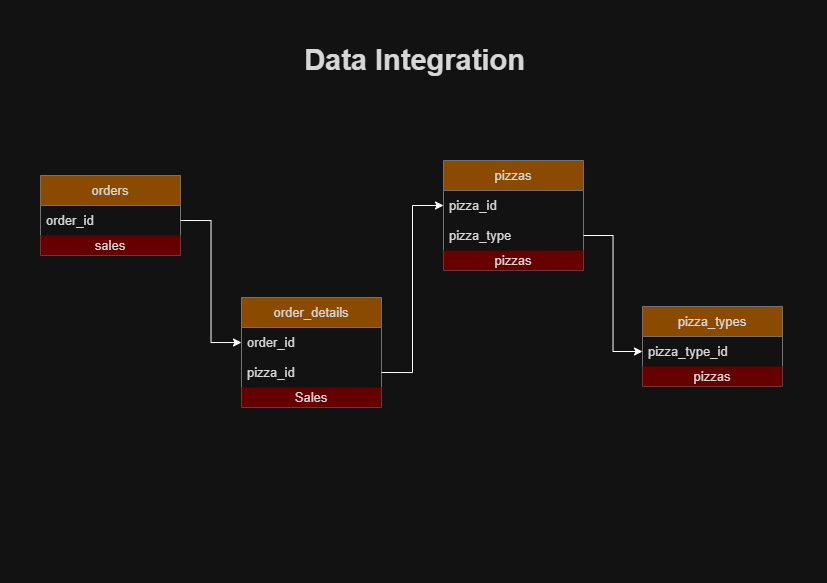

The diagram above was exported from draw.io. Its source (the exported page's mxGraphModel, read from the mxfile embedded in the PNG):
<mxGraphModel dx="946" dy="487" grid="0" gridSize="10" guides="1" tooltips="1" connect="1" arrows="1" fold="1" page="1" pageScale="1" pageWidth="827" pageHeight="583" math="0" shadow="0">
  <root>
    <mxCell id="0" />
    <mxCell id="1" parent="0" />
    <mxCell id="dMLuXqMhoeMNPr1xeK6z-1" parent="1" style="swimlane;fontStyle=0;childLayout=stackLayout;horizontal=1;startSize=30;horizontalStack=0;resizeParent=1;resizeParentMax=0;resizeLast=0;collapsible=1;marginBottom=0;whiteSpace=wrap;html=1;hachureGap=4;fontFamily=Helvetica;fillColor=#F5AB50;strokeColor=#909090;fontSize=13;labelBackgroundColor=none;fontColor=#1A1A1A;" value="pizza_types" vertex="1">
      <mxGeometry height="80" width="140" x="642" y="306" as="geometry" />
    </mxCell>
    <mxCell id="dMLuXqMhoeMNPr1xeK6z-2" parent="dMLuXqMhoeMNPr1xeK6z-1" style="text;strokeColor=none;fillColor=none;align=left;verticalAlign=middle;spacingLeft=4;spacingRight=4;overflow=hidden;points=[[0,0.5],[1,0.5]];portConstraint=eastwest;rotatable=0;whiteSpace=wrap;html=1;fontFamily=Helvetica;fontSize=13;labelBackgroundColor=none;fontColor=#1A1A1A;" value="pizza_type_id" vertex="1">
      <mxGeometry height="30" width="140" y="30" as="geometry" />
    </mxCell>
    <mxCell id="dMLuXqMhoeMNPr1xeK6z-31" parent="dMLuXqMhoeMNPr1xeK6z-1" style="text;html=1;whiteSpace=wrap;strokeColor=none;fillColor=light-dark(#B59410,#660000);align=center;verticalAlign=middle;rounded=0;fontFamily=Helvetica;fontSize=13;labelBackgroundColor=none;fontColor=#1A1A1A;" value="pizzas" vertex="1">
      <mxGeometry height="20" width="140" y="60" as="geometry" />
    </mxCell>
    <mxCell id="dMLuXqMhoeMNPr1xeK6z-8" parent="1" style="swimlane;fontStyle=0;childLayout=stackLayout;horizontal=1;startSize=30;horizontalStack=0;resizeParent=1;resizeParentMax=0;resizeLast=0;collapsible=1;marginBottom=0;whiteSpace=wrap;html=1;hachureGap=4;fontFamily=Helvetica;fillColor=#F5AB50;strokeColor=#909090;fontSize=13;labelBackgroundColor=none;fontColor=#1A1A1A;" value="orders" vertex="1">
      <mxGeometry height="80" width="140" x="40" y="175" as="geometry" />
    </mxCell>
    <mxCell id="dMLuXqMhoeMNPr1xeK6z-10" parent="dMLuXqMhoeMNPr1xeK6z-8" style="text;strokeColor=none;fillColor=none;align=left;verticalAlign=middle;spacingLeft=4;spacingRight=4;overflow=hidden;points=[[0,0.5],[1,0.5]];portConstraint=eastwest;rotatable=0;whiteSpace=wrap;html=1;fontFamily=Helvetica;fontSize=13;labelBackgroundColor=none;fontColor=#1A1A1A;" value="order_id" vertex="1">
      <mxGeometry height="30" width="140" y="30" as="geometry" />
    </mxCell>
    <mxCell id="dMLuXqMhoeMNPr1xeK6z-28" parent="dMLuXqMhoeMNPr1xeK6z-8" style="text;html=1;whiteSpace=wrap;strokeColor=none;fillColor=light-dark(#B59410,#660000);align=center;verticalAlign=middle;rounded=0;fontFamily=Helvetica;fontSize=13;labelBackgroundColor=none;fontColor=#1A1A1A;" value="sales" vertex="1">
      <mxGeometry height="20" width="140" y="60" as="geometry" />
    </mxCell>
    <mxCell id="dMLuXqMhoeMNPr1xeK6z-11" parent="1" style="swimlane;fontStyle=0;childLayout=stackLayout;horizontal=1;startSize=30;horizontalStack=0;resizeParent=1;resizeParentMax=0;resizeLast=0;collapsible=1;marginBottom=0;whiteSpace=wrap;html=1;hachureGap=4;fontFamily=Helvetica;fillColor=#F5AB50;strokeColor=#909090;fontSize=13;labelBackgroundColor=none;fontColor=#1A1A1A;" value="order_details" vertex="1">
      <mxGeometry height="110" width="140" x="241" y="297" as="geometry" />
    </mxCell>
    <mxCell id="dMLuXqMhoeMNPr1xeK6z-12" parent="dMLuXqMhoeMNPr1xeK6z-11" style="text;strokeColor=none;fillColor=none;align=left;verticalAlign=middle;spacingLeft=4;spacingRight=4;overflow=hidden;points=[[0,0.5],[1,0.5]];portConstraint=eastwest;rotatable=0;whiteSpace=wrap;html=1;fontFamily=Helvetica;fontSize=13;labelBackgroundColor=none;fontColor=#1A1A1A;" value="order_id" vertex="1">
      <mxGeometry height="30" width="140" y="30" as="geometry" />
    </mxCell>
    <mxCell id="32rG8oCf9SyXaBnD3xLR-2" parent="dMLuXqMhoeMNPr1xeK6z-11" style="text;strokeColor=none;fillColor=none;align=left;verticalAlign=middle;spacingLeft=4;spacingRight=4;overflow=hidden;points=[[0,0.5],[1,0.5]];portConstraint=eastwest;rotatable=0;whiteSpace=wrap;html=1;fontFamily=Helvetica;fontSize=13;labelBackgroundColor=none;fontColor=#1A1A1A;" value="pizza_id" vertex="1">
      <mxGeometry height="30" width="140" y="60" as="geometry" />
    </mxCell>
    <mxCell id="dMLuXqMhoeMNPr1xeK6z-27" parent="dMLuXqMhoeMNPr1xeK6z-11" style="text;html=1;whiteSpace=wrap;strokeColor=none;fillColor=light-dark(#B59410,#660000);align=center;verticalAlign=middle;rounded=0;fontFamily=Helvetica;fontSize=13;labelBackgroundColor=none;fontColor=#1A1A1A;" value="Sales" vertex="1">
      <mxGeometry height="20" width="140" y="90" as="geometry" />
    </mxCell>
    <mxCell id="dMLuXqMhoeMNPr1xeK6z-16" parent="1" style="swimlane;fontStyle=0;childLayout=stackLayout;horizontal=1;startSize=30;horizontalStack=0;resizeParent=1;resizeParentMax=0;resizeLast=0;collapsible=1;marginBottom=0;whiteSpace=wrap;html=1;hachureGap=4;fontFamily=Helvetica;fillColor=#F5AB50;strokeColor=#909090;fontSize=13;labelBackgroundColor=none;fontColor=#1A1A1A;" value="pizzas" vertex="1">
      <mxGeometry height="110" width="140" x="443" y="160" as="geometry" />
    </mxCell>
    <mxCell id="dMLuXqMhoeMNPr1xeK6z-17" parent="dMLuXqMhoeMNPr1xeK6z-16" style="text;strokeColor=none;fillColor=none;align=left;verticalAlign=middle;spacingLeft=4;spacingRight=4;overflow=hidden;points=[[0,0.5],[1,0.5]];portConstraint=eastwest;rotatable=0;whiteSpace=wrap;html=1;fontFamily=Helvetica;fontSize=13;labelBackgroundColor=none;fontColor=#1A1A1A;" value="pizza_id" vertex="1">
      <mxGeometry height="30" width="140" y="30" as="geometry" />
    </mxCell>
    <mxCell id="32rG8oCf9SyXaBnD3xLR-3" parent="dMLuXqMhoeMNPr1xeK6z-16" style="text;strokeColor=none;fillColor=none;align=left;verticalAlign=middle;spacingLeft=4;spacingRight=4;overflow=hidden;points=[[0,0.5],[1,0.5]];portConstraint=eastwest;rotatable=0;whiteSpace=wrap;html=1;fontFamily=Helvetica;fontSize=13;labelBackgroundColor=none;fontColor=#1A1A1A;" value="pizza_type" vertex="1">
      <mxGeometry height="30" width="140" y="60" as="geometry" />
    </mxCell>
    <mxCell id="dMLuXqMhoeMNPr1xeK6z-30" parent="dMLuXqMhoeMNPr1xeK6z-16" style="text;html=1;whiteSpace=wrap;strokeColor=none;fillColor=light-dark(#B59410,#660000);align=center;verticalAlign=middle;rounded=0;fontFamily=Helvetica;fontSize=13;labelBackgroundColor=none;fontColor=#1A1A1A;" value="pizzas" vertex="1">
      <mxGeometry height="20" width="140" y="90" as="geometry" />
    </mxCell>
    <mxCell id="hcihXdEMzevPjJ3Buj7c-1" parent="1" style="text;strokeColor=none;fillColor=none;html=1;fontSize=29;fontStyle=1;verticalAlign=middle;align=center;autosizeText=1;fontFamily=Helvetica;labelBackgroundColor=none;fontColor=#1A1A1A;" value="Data Integration" vertex="1">
      <mxGeometry height="60" width="223" x="302" y="30" as="geometry" />
    </mxCell>
    <mxCell id="32rG8oCf9SyXaBnD3xLR-5" edge="1" parent="1" source="32rG8oCf9SyXaBnD3xLR-2" style="edgeStyle=orthogonalEdgeStyle;rounded=0;orthogonalLoop=1;jettySize=auto;html=1;exitX=1;exitY=0.5;exitDx=0;exitDy=0;entryX=0;entryY=0.5;entryDx=0;entryDy=0;" target="dMLuXqMhoeMNPr1xeK6z-17">
      <mxGeometry relative="1" as="geometry" />
    </mxCell>
    <mxCell id="32rG8oCf9SyXaBnD3xLR-6" edge="1" parent="1" source="32rG8oCf9SyXaBnD3xLR-3" style="edgeStyle=orthogonalEdgeStyle;rounded=0;orthogonalLoop=1;jettySize=auto;html=1;exitX=1;exitY=0.5;exitDx=0;exitDy=0;" target="dMLuXqMhoeMNPr1xeK6z-2">
      <mxGeometry relative="1" as="geometry" />
    </mxCell>
    <mxCell id="32rG8oCf9SyXaBnD3xLR-7" edge="1" parent="1" source="dMLuXqMhoeMNPr1xeK6z-10" style="edgeStyle=orthogonalEdgeStyle;rounded=0;orthogonalLoop=1;jettySize=auto;html=1;exitX=1;exitY=0.5;exitDx=0;exitDy=0;entryX=0;entryY=0.5;entryDx=0;entryDy=0;" target="dMLuXqMhoeMNPr1xeK6z-12">
      <mxGeometry relative="1" as="geometry" />
    </mxCell>
  </root>
</mxGraphModel>